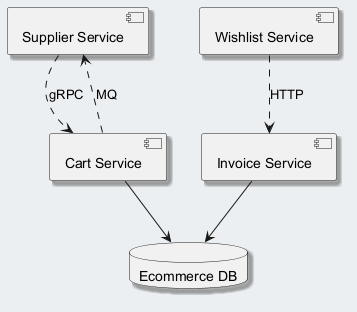

The diagram above was rendered by PlantUML. Its source (embedded in the PNG):
@startuml
skinparam backgroundColor #ECEFF1
skinparam classBackgroundColor #FFFFFF
skinparam classBorderColor #455A64
skinparam shadowing true
component "Supplier Service" as C_SupplierService
component "Cart Service" as C_CartService
component "Invoice Service" as C_InvoiceService
component "Wishlist Service" as C_WishlistService
database "Ecommerce DB" as DB_ecommerce
C_CartService --> DB_ecommerce
C_InvoiceService --> DB_ecommerce
C_CartService ..> C_SupplierService : MQ
C_SupplierService ..> C_CartService : gRPC
C_WishlistService ..> C_InvoiceService : HTTP
@enduml